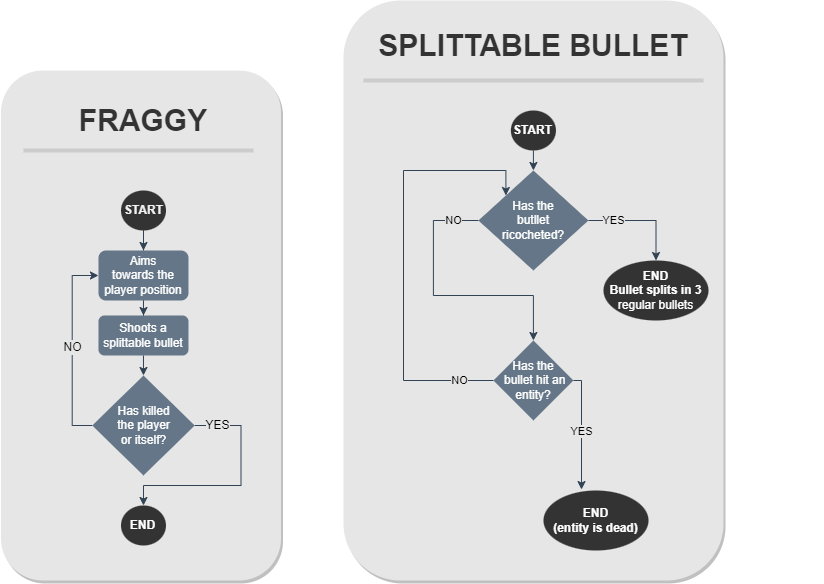

The diagram above was exported from draw.io. Its source (the exported page's mxGraphModel, read from the mxfile embedded in the PNG):
<mxGraphModel dx="2074" dy="1148" grid="1" gridSize="10" guides="1" tooltips="1" connect="1" arrows="1" fold="1" page="1" pageScale="1" pageWidth="850" pageHeight="1100" math="0" shadow="0">
  <root>
    <mxCell id="0" />
    <mxCell id="1" parent="0" />
    <mxCell id="2" value="" style="rounded=1;whiteSpace=wrap;html=1;fontSize=12;fillColor=#E6E6E6;strokeColor=none;gradientColor=none;glass=0;shadow=1;" parent="1" vertex="1">
      <mxGeometry x="207.48000000000002" y="810" width="280" height="510" as="geometry" />
    </mxCell>
    <mxCell id="3" style="edgeStyle=orthogonalEdgeStyle;rounded=0;orthogonalLoop=1;jettySize=auto;html=1;entryX=0.5;entryY=0;entryDx=0;entryDy=0;fillColor=#647687;strokeColor=#314354;" parent="1" source="4" target="6" edge="1">
      <mxGeometry relative="1" as="geometry">
        <mxPoint x="343.78999999999996" y="980" as="targetPoint" />
      </mxGeometry>
    </mxCell>
    <mxCell id="4" value="&lt;font color=&quot;#f2f2f2&quot;&gt;START&lt;/font&gt;" style="ellipse;whiteSpace=wrap;html=1;fillColor=#333333;fontColor=#ffffff;strokeColor=none;fontStyle=1" parent="1" vertex="1">
      <mxGeometry x="327.49999999999994" y="930" width="45" height="40" as="geometry" />
    </mxCell>
    <mxCell id="5" style="edgeStyle=orthogonalEdgeStyle;rounded=0;orthogonalLoop=1;jettySize=auto;html=1;exitX=0.5;exitY=1;exitDx=0;exitDy=0;fillColor=#647687;strokeColor=#314354;" parent="1" source="6" target="8" edge="1">
      <mxGeometry relative="1" as="geometry" />
    </mxCell>
    <mxCell id="6" value="Aims towards&amp;nbsp;the player position" style="rounded=1;whiteSpace=wrap;html=1;fillColor=#647687;fontColor=#ffffff;strokeColor=none;" parent="1" vertex="1">
      <mxGeometry x="304.97999999999996" y="990" width="90" height="50" as="geometry" />
    </mxCell>
    <mxCell id="7" style="edgeStyle=orthogonalEdgeStyle;rounded=0;orthogonalLoop=1;jettySize=auto;html=1;exitX=0.5;exitY=1;exitDx=0;exitDy=0;entryX=0.5;entryY=0;entryDx=0;entryDy=0;fillColor=#647687;strokeColor=#314354;" parent="1" source="8" target="12" edge="1">
      <mxGeometry relative="1" as="geometry">
        <mxPoint x="350.07090909090874" y="1115.0826446280992" as="targetPoint" />
      </mxGeometry>
    </mxCell>
    <mxCell id="8" value="Shoots a splittable bullet" style="rounded=1;whiteSpace=wrap;html=1;fillColor=#647687;fontColor=#ffffff;strokeColor=none;" parent="1" vertex="1">
      <mxGeometry x="304.97999999999996" y="1055" width="90" height="40" as="geometry" />
    </mxCell>
    <mxCell id="9" value="&lt;b&gt;FRAGGY&lt;/b&gt;" style="rounded=0;whiteSpace=wrap;html=1;fillColor=none;strokeColor=none;fontSize=30;fontColor=#333333;" parent="1" vertex="1">
      <mxGeometry x="210" y="820" width="280" height="80" as="geometry" />
    </mxCell>
    <mxCell id="10" value="YES" style="edgeStyle=orthogonalEdgeStyle;rounded=0;orthogonalLoop=1;jettySize=auto;html=1;exitX=1;exitY=0.5;exitDx=0;exitDy=0;fontSize=12;entryX=0.5;entryY=0;entryDx=0;entryDy=0;fillColor=#647687;strokeColor=#314354;labelBackgroundColor=#E6E6E6;" parent="1" source="12" target="13" edge="1">
      <mxGeometry x="-0.7917" relative="1" as="geometry">
        <mxPoint x="319.97999999999996" y="1276.7112103630516" as="targetPoint" />
        <Array as="points">
          <mxPoint x="447.47999999999996" y="1165" />
          <mxPoint x="447.47999999999996" y="1225" />
          <mxPoint x="350.47999999999996" y="1225" />
        </Array>
        <mxPoint as="offset" />
      </mxGeometry>
    </mxCell>
    <mxCell id="11" value="NO" style="edgeStyle=orthogonalEdgeStyle;rounded=0;orthogonalLoop=1;jettySize=auto;html=1;exitX=0;exitY=0.5;exitDx=0;exitDy=0;entryX=0;entryY=0.5;entryDx=0;entryDy=0;fontSize=12;fillColor=#647687;strokeColor=#314354;labelBackgroundColor=#E6E6E6;" parent="1" source="12" target="6" edge="1">
      <mxGeometry relative="1" as="geometry" />
    </mxCell>
    <mxCell id="12" value="Has killed &lt;br&gt;the player &lt;br&gt;or itself?" style="rhombus;whiteSpace=wrap;html=1;fontSize=12;fillColor=#647687;fontColor=#ffffff;strokeColor=none;" parent="1" vertex="1">
      <mxGeometry x="298.72999999999996" y="1115" width="102.5" height="100" as="geometry" />
    </mxCell>
    <mxCell id="13" value="END" style="ellipse;whiteSpace=wrap;html=1;fillColor=#333333;fontColor=#ffffff;strokeColor=none;fontStyle=1" parent="1" vertex="1">
      <mxGeometry x="327.47999999999996" y="1245" width="45" height="40" as="geometry" />
    </mxCell>
    <mxCell id="14" value="" style="endArrow=none;html=1;rounded=0;labelBackgroundColor=#E6E6E6;strokeColor=#CCCCCC;fontSize=30;fontColor=#333333;strokeWidth=4;" parent="1" edge="1">
      <mxGeometry width="50" height="50" relative="1" as="geometry">
        <mxPoint x="230" y="890" as="sourcePoint" />
        <mxPoint x="460" y="890" as="targetPoint" />
      </mxGeometry>
    </mxCell>
    <mxCell id="15" value="" style="rounded=1;whiteSpace=wrap;html=1;fontSize=12;fillColor=#E6E6E6;fontColor=#ffffff;strokeColor=none;gradientColor=none;labelBackgroundColor=#E6E6E6;shadow=1;" parent="1" vertex="1">
      <mxGeometry x="550" y="740" width="380" height="580" as="geometry" />
    </mxCell>
    <mxCell id="16" value="&lt;b style=&quot;&quot;&gt;&lt;font style=&quot;font-size: 30px;&quot;&gt;SPLITTABLE BULLET&lt;/font&gt;&lt;br&gt;&lt;/b&gt;" style="rounded=0;whiteSpace=wrap;html=1;fillColor=none;strokeColor=none;fontColor=#333333;" parent="1" vertex="1">
      <mxGeometry x="450" y="740" width="580" height="90" as="geometry" />
    </mxCell>
    <mxCell id="17" style="edgeStyle=orthogonalEdgeStyle;rounded=0;orthogonalLoop=1;jettySize=auto;html=1;exitX=0.5;exitY=1;exitDx=0;exitDy=0;entryX=0.5;entryY=0;entryDx=0;entryDy=0;fontSize=22;fillColor=#647687;strokeColor=#314354;" parent="1" source="18" target="25" edge="1">
      <mxGeometry relative="1" as="geometry" />
    </mxCell>
    <mxCell id="18" value="START" style="ellipse;whiteSpace=wrap;html=1;fontColor=#ffffff;fillColor=#333333;strokeColor=none;fontStyle=1" parent="1" vertex="1">
      <mxGeometry x="717.36" y="850" width="45.09" height="40" as="geometry" />
    </mxCell>
    <mxCell id="19" value="YES" style="edgeStyle=orthogonalEdgeStyle;rounded=0;orthogonalLoop=1;jettySize=auto;html=1;exitX=1;exitY=0.5;exitDx=0;exitDy=0;entryX=0.362;entryY=-0.016;entryDx=0;entryDy=0;entryPerimeter=0;fillColor=#647687;strokeColor=#314354;labelBackgroundColor=#E6E6E6;" parent="1" source="21" target="22" edge="1">
      <mxGeometry relative="1" as="geometry">
        <Array as="points">
          <mxPoint x="788" y="1120" />
        </Array>
      </mxGeometry>
    </mxCell>
    <mxCell id="20" value="NO" style="edgeStyle=orthogonalEdgeStyle;rounded=0;orthogonalLoop=1;jettySize=auto;html=1;exitX=0;exitY=0.5;exitDx=0;exitDy=0;entryX=0;entryY=0;entryDx=0;entryDy=0;fillColor=#647687;strokeColor=#314354;labelBackgroundColor=#E6E6E6;" parent="1" source="21" target="25" edge="1">
      <mxGeometry x="-0.8415" relative="1" as="geometry">
        <mxPoint x="634.9100000000001" y="1190" as="targetPoint" />
        <Array as="points">
          <mxPoint x="610" y="1120" />
          <mxPoint x="610" y="910" />
          <mxPoint x="712" y="910" />
        </Array>
        <mxPoint as="offset" />
      </mxGeometry>
    </mxCell>
    <mxCell id="21" value="Has the&lt;br&gt;&amp;nbsp;bullet hit an entity?" style="rhombus;whiteSpace=wrap;html=1;fillColor=#647687;fontColor=#ffffff;strokeColor=none;" parent="1" vertex="1">
      <mxGeometry x="699.9100000000001" y="1080" width="80" height="80" as="geometry" />
    </mxCell>
    <mxCell id="22" value="END&lt;br&gt;(entity is dead)" style="ellipse;whiteSpace=wrap;html=1;fontColor=#ffffff;fillColor=#333333;strokeColor=none;fontStyle=1" parent="1" vertex="1">
      <mxGeometry x="750" y="1230" width="105" height="60" as="geometry" />
    </mxCell>
    <mxCell id="23" value="NO" style="edgeStyle=orthogonalEdgeStyle;rounded=0;orthogonalLoop=1;jettySize=auto;html=1;exitX=0;exitY=0.5;exitDx=0;exitDy=0;fillColor=#647687;strokeColor=#314354;labelBackgroundColor=#E6E6E6;" parent="1" source="25" target="21" edge="1">
      <mxGeometry x="-0.8113" relative="1" as="geometry">
        <mxPoint x="639.9100000000001" y="1060" as="targetPoint" />
        <Array as="points">
          <mxPoint x="639.9100000000001" y="960" />
          <mxPoint x="639.9100000000001" y="1035" />
          <mxPoint x="739.9100000000001" y="1035" />
        </Array>
        <mxPoint as="offset" />
      </mxGeometry>
    </mxCell>
    <mxCell id="24" value="YES" style="edgeStyle=orthogonalEdgeStyle;rounded=0;orthogonalLoop=1;jettySize=auto;html=1;exitX=1;exitY=0.5;exitDx=0;exitDy=0;entryX=0.5;entryY=0;entryDx=0;entryDy=0;fillColor=#647687;strokeColor=#314354;labelBackgroundColor=#E6E6E6;" parent="1" source="25" target="xr9oh4WUqj-4-tWPHpeV-33" edge="1">
      <mxGeometry x="-0.5336" relative="1" as="geometry">
        <mxPoint x="1145" y="1045" as="targetPoint" />
        <mxPoint as="offset" />
      </mxGeometry>
    </mxCell>
    <mxCell id="25" value="Has the&lt;br&gt;butllet&lt;br&gt;ricocheted?" style="rhombus;whiteSpace=wrap;html=1;fillColor=#647687;fontColor=#ffffff;strokeColor=none;" parent="1" vertex="1">
      <mxGeometry x="684.9100000000001" y="910" width="110" height="100" as="geometry" />
    </mxCell>
    <mxCell id="32" value="" style="endArrow=none;html=1;rounded=0;labelBackgroundColor=#E6E6E6;strokeColor=#CCCCCC;fontSize=30;fontColor=#333333;strokeWidth=4;" parent="1" edge="1">
      <mxGeometry width="50" height="50" relative="1" as="geometry">
        <mxPoint x="570" y="820" as="sourcePoint" />
        <mxPoint x="910" y="820" as="targetPoint" />
      </mxGeometry>
    </mxCell>
    <mxCell id="xr9oh4WUqj-4-tWPHpeV-33" value="END&lt;br&gt;Bullet splits in 3&lt;br style=&quot;border-color: var(--border-color); font-weight: 400;&quot;&gt;&lt;span style=&quot;font-weight: 400;&quot;&gt;regular bullets&lt;/span&gt;" style="ellipse;whiteSpace=wrap;html=1;fontColor=#ffffff;fillColor=#333333;strokeColor=none;fontStyle=1" parent="1" vertex="1">
      <mxGeometry x="810" y="1000" width="105" height="60" as="geometry" />
    </mxCell>
  </root>
</mxGraphModel>